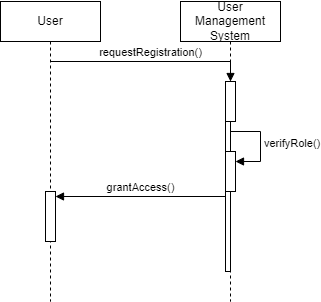

The diagram above was exported from draw.io. Its source (the exported page's mxGraphModel, read from the mxfile embedded in the PNG):
<mxGraphModel dx="862" dy="372" grid="1" gridSize="10" guides="1" tooltips="1" connect="1" arrows="1" fold="1" page="1" pageScale="1" pageWidth="850" pageHeight="1100" math="0" shadow="0">
  <root>
    <mxCell id="0" />
    <mxCell id="1" parent="0" />
    <mxCell id="UKffg6JjXiL6Z4_4Ei-I-2" value="grantAccess()" style="html=1;verticalAlign=bottom;endArrow=block;curved=0;rounded=0;entryX=1;entryY=0;entryDx=0;entryDy=5;entryPerimeter=0;" edge="1" target="UKffg6JjXiL6Z4_4Ei-I-1" parent="1" source="aM9ryv3xv72pqoxQDRHE-4">
      <mxGeometry relative="1" as="geometry">
        <mxPoint x="260" y="260" as="sourcePoint" />
        <mxPoint x="100" y="255" as="targetPoint" />
      </mxGeometry>
    </mxCell>
    <mxCell id="aM9ryv3xv72pqoxQDRHE-1" value="User" style="shape=umlLifeline;perimeter=lifelinePerimeter;whiteSpace=wrap;html=1;container=0;dropTarget=0;collapsible=0;recursiveResize=0;outlineConnect=0;portConstraint=eastwest;newEdgeStyle={&quot;edgeStyle&quot;:&quot;elbowEdgeStyle&quot;,&quot;elbow&quot;:&quot;vertical&quot;,&quot;curved&quot;:0,&quot;rounded&quot;:0};" parent="1" vertex="1">
      <mxGeometry x="40" y="60" width="100" height="300" as="geometry" />
    </mxCell>
    <mxCell id="UKffg6JjXiL6Z4_4Ei-I-6" style="edgeStyle=orthogonalEdgeStyle;rounded=0;orthogonalLoop=1;jettySize=auto;html=1;curved=0;exitX=1;exitY=0;exitDx=0;exitDy=5;exitPerimeter=0;" edge="1" parent="aM9ryv3xv72pqoxQDRHE-1" source="UKffg6JjXiL6Z4_4Ei-I-1">
      <mxGeometry relative="1" as="geometry">
        <mxPoint x="55" y="195" as="targetPoint" />
      </mxGeometry>
    </mxCell>
    <mxCell id="UKffg6JjXiL6Z4_4Ei-I-1" value="" style="html=1;points=[[0,0,0,0,5],[0,1,0,0,-5],[1,0,0,0,5],[1,1,0,0,-5]];perimeter=orthogonalPerimeter;outlineConnect=0;targetShapes=umlLifeline;portConstraint=eastwest;newEdgeStyle={&quot;curved&quot;:0,&quot;rounded&quot;:0};" vertex="1" parent="aM9ryv3xv72pqoxQDRHE-1">
      <mxGeometry x="45" y="190" width="10" height="50" as="geometry" />
    </mxCell>
    <mxCell id="aM9ryv3xv72pqoxQDRHE-5" value="User Management System" style="shape=umlLifeline;perimeter=lifelinePerimeter;whiteSpace=wrap;html=1;container=0;dropTarget=0;collapsible=0;recursiveResize=0;outlineConnect=0;portConstraint=eastwest;newEdgeStyle={&quot;edgeStyle&quot;:&quot;elbowEdgeStyle&quot;,&quot;elbow&quot;:&quot;vertical&quot;,&quot;curved&quot;:0,&quot;rounded&quot;:0};" parent="1" vertex="1">
      <mxGeometry x="220" y="60" width="100" height="300" as="geometry" />
    </mxCell>
    <mxCell id="aM9ryv3xv72pqoxQDRHE-4" value="" style="html=1;points=[];perimeter=orthogonalPerimeter;outlineConnect=0;targetShapes=umlLifeline;portConstraint=eastwest;newEdgeStyle={&quot;edgeStyle&quot;:&quot;elbowEdgeStyle&quot;,&quot;elbow&quot;:&quot;vertical&quot;,&quot;curved&quot;:0,&quot;rounded&quot;:0};" parent="aM9ryv3xv72pqoxQDRHE-5" vertex="1">
      <mxGeometry x="45" y="80" width="5" height="190" as="geometry" />
    </mxCell>
    <mxCell id="aM9ryv3xv72pqoxQDRHE-6" value="" style="html=1;points=[];perimeter=orthogonalPerimeter;outlineConnect=0;targetShapes=umlLifeline;portConstraint=eastwest;newEdgeStyle={&quot;edgeStyle&quot;:&quot;elbowEdgeStyle&quot;,&quot;elbow&quot;:&quot;vertical&quot;,&quot;curved&quot;:0,&quot;rounded&quot;:0};" parent="aM9ryv3xv72pqoxQDRHE-5" vertex="1">
      <mxGeometry x="45" y="80" width="10" height="40" as="geometry" />
    </mxCell>
    <mxCell id="UKffg6JjXiL6Z4_4Ei-I-4" value="" style="html=1;points=[[0,0,0,0,5],[0,1,0,0,-5],[1,0,0,0,5],[1,1,0,0,-5]];perimeter=orthogonalPerimeter;outlineConnect=0;targetShapes=umlLifeline;portConstraint=eastwest;newEdgeStyle={&quot;curved&quot;:0,&quot;rounded&quot;:0};" vertex="1" parent="aM9ryv3xv72pqoxQDRHE-5">
      <mxGeometry x="45" y="150" width="10" height="40" as="geometry" />
    </mxCell>
    <mxCell id="UKffg6JjXiL6Z4_4Ei-I-5" value="verifyRole()" style="html=1;align=left;spacingLeft=2;endArrow=block;rounded=0;edgeStyle=orthogonalEdgeStyle;curved=0;rounded=0;" edge="1" target="UKffg6JjXiL6Z4_4Ei-I-4" parent="aM9ryv3xv72pqoxQDRHE-5">
      <mxGeometry relative="1" as="geometry">
        <mxPoint x="50" y="130" as="sourcePoint" />
        <Array as="points">
          <mxPoint x="80" y="160" />
        </Array>
      </mxGeometry>
    </mxCell>
    <mxCell id="aM9ryv3xv72pqoxQDRHE-7" value="requestRegistration()" style="html=1;verticalAlign=bottom;endArrow=block;edgeStyle=elbowEdgeStyle;elbow=vertical;curved=0;rounded=0;" parent="1" source="aM9ryv3xv72pqoxQDRHE-1" target="aM9ryv3xv72pqoxQDRHE-6" edge="1">
      <mxGeometry relative="1" as="geometry">
        <mxPoint x="95" y="120" as="sourcePoint" />
        <Array as="points">
          <mxPoint x="180" y="120" />
        </Array>
      </mxGeometry>
    </mxCell>
  </root>
</mxGraphModel>